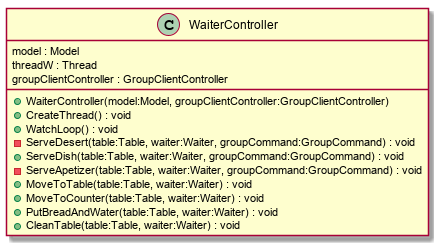

The diagram above was rendered by PlantUML. Its source (embedded in the PNG):
@startuml
class WaiterController {
    model : Model
    threadW : Thread
    groupClientController : GroupClientController
    + WaiterController(model:Model, groupClientController:GroupClientController)
    + CreateThread() : void
    + WatchLoop() : void
    - ServeDesert(table:Table, waiter:Waiter, groupCommand:GroupCommand) : void
    + ServeDish(table:Table, waiter:Waiter, groupCommand:GroupCommand) : void
    - ServeApetizer(table:Table, waiter:Waiter, groupCommand:GroupCommand) : void
    + MoveToTable(table:Table, waiter:Waiter) : void
    + MoveToCounter(table:Table, waiter:Waiter) : void
    + PutBreadAndWater(table:Table, waiter:Waiter) : void
    + CleanTable(table:Table, waiter:Waiter) : void
}
@enduml